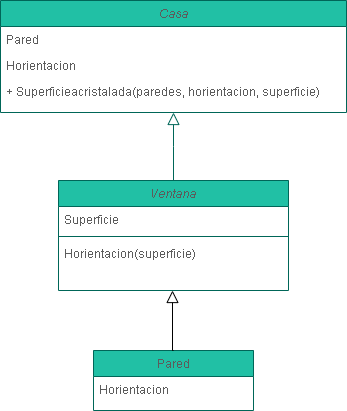

The diagram above was exported from draw.io. Its source (the exported page's mxGraphModel, read from the mxfile embedded in the PNG):
<mxGraphModel dx="1278" dy="579" grid="1" gridSize="10" guides="1" tooltips="1" connect="1" arrows="1" fold="1" page="1" pageScale="1" pageWidth="827" pageHeight="1169" math="0" shadow="0">
  <root>
    <mxCell id="WIyWlLk6GJQsqaUBKTNV-0" />
    <mxCell id="WIyWlLk6GJQsqaUBKTNV-1" parent="WIyWlLk6GJQsqaUBKTNV-0" />
    <mxCell id="zkfFHV4jXpPFQw0GAbJ--0" value="Casa" style="swimlane;fontStyle=2;align=center;verticalAlign=top;childLayout=stackLayout;horizontal=1;startSize=26;horizontalStack=0;resizeParent=1;resizeLast=0;collapsible=1;marginBottom=0;rounded=0;shadow=0;strokeWidth=1;fillColor=#21C0A5;strokeColor=#006658;fontColor=#5C5C5C;" parent="WIyWlLk6GJQsqaUBKTNV-1" vertex="1">
      <mxGeometry x="241" y="40" width="346" height="112" as="geometry">
        <mxRectangle x="230" y="140" width="160" height="26" as="alternateBounds" />
      </mxGeometry>
    </mxCell>
    <mxCell id="zkfFHV4jXpPFQw0GAbJ--1" value="Pared" style="text;align=left;verticalAlign=top;spacingLeft=4;spacingRight=4;overflow=hidden;rotatable=0;points=[[0,0.5],[1,0.5]];portConstraint=eastwest;fontColor=#5C5C5C;" parent="zkfFHV4jXpPFQw0GAbJ--0" vertex="1">
      <mxGeometry y="26" width="346" height="26" as="geometry" />
    </mxCell>
    <mxCell id="zkfFHV4jXpPFQw0GAbJ--2" value="Horientacion" style="text;align=left;verticalAlign=top;spacingLeft=4;spacingRight=4;overflow=hidden;rotatable=0;points=[[0,0.5],[1,0.5]];portConstraint=eastwest;rounded=0;shadow=0;html=0;fontColor=#5C5C5C;" parent="zkfFHV4jXpPFQw0GAbJ--0" vertex="1">
      <mxGeometry y="52" width="346" height="26" as="geometry" />
    </mxCell>
    <mxCell id="zkfFHV4jXpPFQw0GAbJ--5" value="+ Superficieacristalada(paredes, horientacion, superficie)" style="text;align=left;verticalAlign=top;spacingLeft=4;spacingRight=4;overflow=hidden;rotatable=0;points=[[0,0.5],[1,0.5]];portConstraint=eastwest;fontColor=#5C5C5C;" parent="zkfFHV4jXpPFQw0GAbJ--0" vertex="1">
      <mxGeometry y="78" width="346" height="26" as="geometry" />
    </mxCell>
    <mxCell id="zkfFHV4jXpPFQw0GAbJ--12" value="" style="endArrow=block;endSize=10;endFill=0;shadow=0;strokeWidth=1;rounded=0;edgeStyle=elbowEdgeStyle;elbow=vertical;strokeColor=#006658;fontColor=#5C5C5C;" parent="WIyWlLk6GJQsqaUBKTNV-1" target="zkfFHV4jXpPFQw0GAbJ--0" edge="1">
      <mxGeometry width="160" relative="1" as="geometry">
        <mxPoint x="414" y="220" as="sourcePoint" />
        <mxPoint x="314" y="83" as="targetPoint" />
      </mxGeometry>
    </mxCell>
    <mxCell id="zkfFHV4jXpPFQw0GAbJ--17" value="Pared" style="swimlane;fontStyle=0;align=center;verticalAlign=top;childLayout=stackLayout;horizontal=1;startSize=26;horizontalStack=0;resizeParent=1;resizeLast=0;collapsible=1;marginBottom=0;rounded=0;shadow=0;strokeWidth=1;fillColor=#21C0A5;strokeColor=#006658;fontColor=#5C5C5C;" parent="WIyWlLk6GJQsqaUBKTNV-1" vertex="1">
      <mxGeometry x="334" y="390" width="160" height="60" as="geometry">
        <mxRectangle x="550" y="140" width="160" height="26" as="alternateBounds" />
      </mxGeometry>
    </mxCell>
    <mxCell id="zkfFHV4jXpPFQw0GAbJ--18" value="Horientacion" style="text;align=left;verticalAlign=top;spacingLeft=4;spacingRight=4;overflow=hidden;rotatable=0;points=[[0,0.5],[1,0.5]];portConstraint=eastwest;fontColor=#5C5C5C;" parent="zkfFHV4jXpPFQw0GAbJ--17" vertex="1">
      <mxGeometry y="26" width="160" height="26" as="geometry" />
    </mxCell>
    <mxCell id="GlF_7rRf3AOC1gYU9oxc-3" value="" style="endArrow=block;endSize=10;endFill=0;shadow=0;strokeWidth=1;rounded=0;edgeStyle=elbowEdgeStyle;elbow=vertical;" parent="WIyWlLk6GJQsqaUBKTNV-1" edge="1">
      <mxGeometry width="160" relative="1" as="geometry">
        <mxPoint x="414" y="390" as="sourcePoint" />
        <mxPoint x="413" y="330" as="targetPoint" />
        <Array as="points">
          <mxPoint x="413" y="390" />
        </Array>
      </mxGeometry>
    </mxCell>
    <mxCell id="GlF_7rRf3AOC1gYU9oxc-6" value="Ventana" style="swimlane;fontStyle=2;align=center;verticalAlign=top;childLayout=stackLayout;horizontal=1;startSize=26;horizontalStack=0;resizeParent=1;resizeLast=0;collapsible=1;marginBottom=0;rounded=0;shadow=0;strokeWidth=1;fillColor=#21C0A5;strokeColor=#006658;fontColor=#5C5C5C;" parent="WIyWlLk6GJQsqaUBKTNV-1" vertex="1">
      <mxGeometry x="299" y="220" width="230" height="110" as="geometry">
        <mxRectangle x="230" y="140" width="160" height="26" as="alternateBounds" />
      </mxGeometry>
    </mxCell>
    <mxCell id="GlF_7rRf3AOC1gYU9oxc-7" value="Superficie" style="text;align=left;verticalAlign=top;spacingLeft=4;spacingRight=4;overflow=hidden;rotatable=0;points=[[0,0.5],[1,0.5]];portConstraint=eastwest;fontColor=#5C5C5C;" parent="GlF_7rRf3AOC1gYU9oxc-6" vertex="1">
      <mxGeometry y="26" width="230" height="26" as="geometry" />
    </mxCell>
    <mxCell id="GlF_7rRf3AOC1gYU9oxc-9" value="" style="line;html=1;strokeWidth=1;align=left;verticalAlign=middle;spacingTop=-1;spacingLeft=3;spacingRight=3;rotatable=0;labelPosition=right;points=[];portConstraint=eastwest;fillColor=#21C0A5;strokeColor=#006658;fontColor=#5C5C5C;" parent="GlF_7rRf3AOC1gYU9oxc-6" vertex="1">
      <mxGeometry y="52" width="230" height="8" as="geometry" />
    </mxCell>
    <mxCell id="GlF_7rRf3AOC1gYU9oxc-10" value="Horientacion(superficie)" style="text;align=left;verticalAlign=top;spacingLeft=4;spacingRight=4;overflow=hidden;rotatable=0;points=[[0,0.5],[1,0.5]];portConstraint=eastwest;fontColor=#5C5C5C;" parent="GlF_7rRf3AOC1gYU9oxc-6" vertex="1">
      <mxGeometry y="60" width="230" height="26" as="geometry" />
    </mxCell>
  </root>
</mxGraphModel>